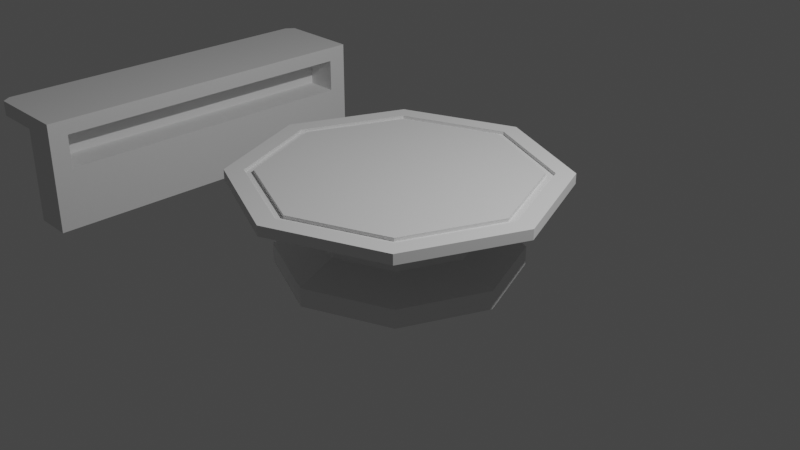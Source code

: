 # Source: disco_dwarf.blend  (saved by Blender 2.82.7; exported with 4.5.12 LTS)
import bpy
from mathutils import Matrix  # noqa: F401  (used for matrix-valued properties, if any)

bpy.ops.wm.read_factory_settings(use_empty=True)
scene = bpy.context.scene
scene.name = 'Scene'

# ---- collections
col_collection = bpy.data.collections.new('Collection'); scene.collection.children.link(col_collection)

# ---- world
world_world = bpy.data.worlds.new('World'); scene.world = world_world
world_world.use_nodes = True; world_world.node_tree.nodes.clear()
_N = world_world.node_tree.nodes; _L = world_world.node_tree.links
n0 = _N.new('ShaderNodeOutputWorld'); n0.name = 'World Output'; n0.location = (300, 300)
n1 = _N.new('ShaderNodeBackground'); n1.name = 'Background'; n1.location = (10, 300)
n1.inputs[0].default_value = (0.05088, 0.05088, 0.05088, 1.0)
_L.new(n1.outputs[0], n0.inputs[0])
n0.is_active_output = True
world_world.color = (0.05088, 0.05088, 0.05088)
world_world.use_sun_shadow = False
world_world.sun_shadow_jitter_overblur = 0.0

# ---- cameras
cam_camera = bpy.data.cameras.new('Camera')
cam_camera.clip_end = 100.0
cam_camera.ortho_scale = 7.314

# ---- lights
light_light = bpy.data.lights.new('Light', 'POINT')
light_light.transmission_factor = 0.0
light_light.energy = 1000.0
light_light.shadow_soft_size = 0.1
light_light.shadow_maximum_resolution = 0.006
light_light.use_absolute_resolution = True

# ---- meshes
me_cylinder = bpy.data.meshes.new('Cylinder')
me_cylinder.from_pydata([(3.916e-08, 1.751, 3.989), (3.916e-08, 1.751, 5.071), (1.238, 1.238, 3.989), (1.238, 1.238, 5.071), (1.751, -8.212e-08, 3.989), (1.751, -8.212e-08, 5.071), (1.238, -1.238, 3.989), (1.238, -1.238, 5.071), (-1.139e-07, -1.751, 3.989), (-1.139e-07, -1.751, 5.071), (-1.238, -1.238, 3.989), (-1.238, -1.238, 5.071), (-1.751, 1.528e-08, 3.989), (-1.751, 1.528e-08, 5.071), (-1.238, 1.238, 3.989), (-1.238, 1.238, 5.071), (2.732e-08, 0.8967, 3.118), (0.634, 0.634, 3.118), (0.8967, -3.479e-08, 3.118), (0.634, -0.634, 3.118), (-5.107e-08, -0.8967, 3.118), (-0.634, -0.634, 3.118), (-0.8967, 1.51e-08, 3.118), (-0.634, 0.634, 3.118), (2.732e-08, 0.8967, -1.175), (0.634, 0.634, -1.175), (0.8967, -3.479e-08, -1.175), (0.634, -0.634, -1.175), (-5.107e-08, -0.8967, -1.175), (-0.634, -0.634, -1.175), (-0.8967, 1.51e-08, -1.175), (-0.634, 0.634, -1.175), (3.289e-08, 1.299, -2.899), (0.9183, 0.9183, -2.899), (1.299, -5.707e-08, -2.899), (0.9183, -0.9183, -2.899), (-8.064e-08, -1.299, -2.899), (-0.9183, -0.9183, -2.899), (-1.299, 1.519e-08, -2.899), (-0.9183, 0.9183, -2.899), (3.604e-08, 1.299, -4.876), (0.9183, 0.9183, -4.876), (1.299, -5.707e-08, -4.876), (0.9183, -0.9183, -4.876), (-7.749e-08, -1.299, -4.876), (-0.9183, -0.9183, -4.876), (-1.299, 1.519e-08, -4.876), (-0.9183, 0.9183, -4.876), (1.095, 1.095, 5.071), (3.635e-08, 1.548, 5.071), (1.548, -7.091e-08, 5.071), (1.095, -1.095, 5.071), (-9.902e-08, -1.548, 5.071), (-1.095, -1.095, 5.071), (-1.548, 1.524e-08, 5.071), (-1.095, 1.095, 5.071), (1.024, 1.024, 5.071), (2.92e-08, 1.448, 5.071), (1.448, -6.458e-08, 5.071), (1.024, -1.024, 5.071), (-9.739e-08, -1.448, 5.071), (-1.024, -1.024, 5.071), (-1.448, 1.598e-08, 5.071), (-1.024, 1.024, 5.071), (1.095, 1.095, 4.718), (3.635e-08, 1.548, 4.718), (1.548, -7.091e-08, 4.718), (1.095, -1.095, 4.718), (-9.902e-08, -1.548, 4.718), (-1.095, -1.095, 4.718), (-1.548, 1.524e-08, 4.718), (-1.095, 1.095, 4.718), (1.024, 1.024, 4.718), (2.92e-08, 1.448, 4.718), (1.448, -6.458e-08, 4.718), (1.024, -1.024, 4.718), (-9.739e-08, -1.448, 4.718), (-1.024, -1.024, 4.718), (-1.448, 1.598e-08, 4.718), (-1.024, 1.024, 4.718)], [], [(0, 1, 3, 2), (2, 3, 5, 4), (4, 5, 7, 6), (6, 7, 9, 8), (8, 9, 11, 10), (10, 11, 13, 12), (9, 7, 51, 52), (12, 13, 15, 14), (14, 15, 1, 0), (2, 4, 18, 17), (18, 19, 27, 26), (8, 10, 21, 20), (14, 0, 16, 23), (0, 2, 17, 16), (4, 6, 19, 18), (10, 12, 22, 21), (6, 8, 20, 19), (12, 14, 23, 22), (30, 31, 39, 38), (16, 17, 25, 24), (23, 16, 24, 31), (21, 22, 30, 29), (19, 20, 28, 27), (17, 18, 26, 25), (22, 23, 31, 30), (20, 21, 29, 28), (35, 36, 44, 43), (28, 29, 37, 36), (26, 27, 35, 34), (24, 25, 33, 32), (31, 24, 32, 39), (29, 30, 38, 37), (27, 28, 36, 35), (25, 26, 34, 33), (62, 63, 79, 78), (33, 34, 42, 41), (38, 39, 47, 46), (36, 37, 45, 44), (34, 35, 43, 42), (32, 33, 41, 40), (39, 32, 40, 47), (37, 38, 46, 45), (15, 13, 54, 55), (5, 3, 48, 50), (11, 9, 52, 53), (1, 15, 55, 49), (3, 1, 49, 48), (7, 5, 50, 51), (13, 11, 53, 54), (56, 57, 63, 62, 61, 60, 59, 58), (49, 55, 71, 65), (61, 62, 78, 77), (55, 54, 70, 71), (60, 61, 77, 76), (54, 53, 69, 70), (59, 60, 76, 75), (53, 52, 68, 69), (69, 68, 76, 77), (67, 66, 74, 75), (64, 65, 73, 72), (65, 71, 79, 73), (70, 69, 77, 78), (68, 67, 75, 76), (66, 64, 72, 74), (71, 70, 78, 79), (48, 49, 65, 64), (63, 57, 73, 79), (50, 48, 64, 66), (57, 56, 72, 73), (51, 50, 66, 67), (56, 58, 74, 72), (52, 51, 67, 68), (58, 59, 75, 74)])
_uv = me_cylinder.uv_layers.new(name='UVMap')
_uv.uv.foreach_set('vector', [1.0, 0.5, 1.0, 1.0, 0.875, 1.0, 0.875, 0.5, 0.875, 0.5, 0.875, 1.0, 0.75, 1.0, 0.75, 0.5, 0.75, 0.5, 0.75, 1.0, 0.625, 1.0, 0.625, 0.5, 0.625, 0.5, 0.625, 1.0, 0.5, 1.0, 0.5, 0.5, 0.5, 0.5, 0.5, 1.0, 0.375, 1.0, 0.375, 0.5, 0.375, 0.5, 0.375, 1.0, 0.25, 1.0, 0.25, 0.5, 0.5, 1.0, 0.625, 1.0, 0.625, 1.0, 0.5, 1.0, 0.25, 0.5, 0.25, 1.0, 0.125, 1.0, 0.125, 0.5, 0.125, 0.5, 0.125, 1.0, 0.0, 1.0, 0.0, 0.5, 0.875, 0.5, 0.75, 0.5, 0.75, 0.5, 0.875, 0.5, 0.75, 0.5, 0.625, 0.5, 0.625, 0.5, 0.75, 0.5, 0.5, 0.5, 0.375, 0.5, 0.375, 0.5, 0.5, 0.5, 0.125, 0.5, 0.0, 0.5, 0.0, 0.5, 0.125, 0.5, 1.0, 0.5, 0.875, 0.5, 0.875, 0.5, 1.0, 0.5, 0.75, 0.5, 0.625, 0.5, 0.625, 0.5, 0.75, 0.5, 0.375, 0.5, 0.25, 0.5, 0.25, 0.5, 0.375, 0.5, 0.625, 0.5, 0.5, 0.5, 0.5, 0.5, 0.625, 0.5, 0.25, 0.5, 0.125, 0.5, 0.125, 0.5, 0.25, 0.5, 0.25, 0.5, 0.125, 0.5, 0.125, 0.5, 0.25, 0.5, 1.0, 0.5, 0.875, 0.5, 0.875, 0.5, 1.0, 0.5, 0.125, 0.5, 0.0, 0.5, 0.0, 0.5, 0.125, 0.5, 0.375, 0.5, 0.25, 0.5, 0.25, 0.5, 0.375, 0.5, 0.625, 0.5, 0.5, 0.5, 0.5, 0.5, 0.625, 0.5, 0.875, 0.5, 0.75, 0.5, 0.75, 0.5, 0.875, 0.5, 0.25, 0.5, 0.125, 0.5, 0.125, 0.5, 0.25, 0.5, 0.5, 0.5, 0.375, 0.5, 0.375, 0.5, 0.5, 0.5, 0.625, 0.5, 0.5, 0.5, 0.5, 0.5, 0.625, 0.5, 0.5, 0.5, 0.375, 0.5, 0.375, 0.5, 0.5, 0.5, 0.75, 0.5, 0.625, 0.5, 0.625, 0.5, 0.75, 0.5, 1.0, 0.5, 0.875, 0.5, 0.875, 0.5, 1.0, 0.5, 0.125, 0.5, 0.0, 0.5, 0.0, 0.5, 0.125, 0.5, 0.375, 0.5, 0.25, 0.5, 0.25, 0.5, 0.375, 0.5, 0.625, 0.5, 0.5, 0.5, 0.5, 0.5, 0.625, 0.5, 0.875, 0.5, 0.75, 0.5, 0.75, 0.5, 0.875, 0.5, 0.01, 0.25, 0.08029, 0.4197, 0.08029, 0.4197, 0.01, 0.25, 0.875, 0.5, 0.75, 0.5, 0.75, 0.5, 0.875, 0.5, 0.25, 0.5, 0.125, 0.5, 0.125, 0.5, 0.25, 0.5, 0.5, 0.5, 0.375, 0.5, 0.375, 0.5, 0.5, 0.5, 0.75, 0.5, 0.625, 0.5, 0.625, 0.5, 0.75, 0.5, 1.0, 0.5, 0.875, 0.5, 0.875, 0.5, 1.0, 0.5, 0.125, 0.5, 0.0, 0.5, 0.0, 0.5, 0.125, 0.5, 0.375, 0.5, 0.25, 0.5, 0.25, 0.5, 0.375, 0.5, 0.125, 1.0, 0.25, 1.0, 0.25, 1.0, 0.125, 1.0, 0.75, 1.0, 0.875, 1.0, 0.875, 1.0, 0.75, 1.0, 0.375, 1.0, 0.5, 1.0, 0.5, 1.0, 0.375, 1.0, 0.0, 1.0, 0.125, 1.0, 0.125, 1.0, 0.0, 1.0, 0.875, 1.0, 1.0, 1.0, 1.0, 1.0, 0.875, 1.0, 0.625, 1.0, 0.75, 1.0, 0.75, 1.0, 0.625, 1.0, 0.25, 1.0, 0.375, 1.0, 0.375, 1.0, 0.25, 1.0, 0.4197, 0.4197, 0.25, 0.49, 0.08029, 0.4197, 0.01, 0.25, 0.08029, 0.08029, 0.25, 0.01, 0.4197, 0.08029, 0.49, 0.25, 0.0, 1.0, 0.125, 1.0, 0.125, 1.0, 0.0, 1.0, 0.08029, 0.08029, 0.01, 0.25, 0.01, 0.25, 0.08029, 0.08029, 0.125, 1.0, 0.25, 1.0, 0.25, 1.0, 0.125, 1.0, 0.25, 0.01, 0.08029, 0.08029, 0.08029, 0.08029, 0.25, 0.01, 0.25, 1.0, 0.375, 1.0, 0.375, 1.0, 0.25, 1.0, 0.4197, 0.08029, 0.25, 0.01, 0.25, 0.01, 0.4197, 0.08029, 0.375, 1.0, 0.5, 1.0, 0.5, 1.0, 0.375, 1.0, 0.375, 1.0, 0.5, 1.0, 0.5, 1.0, 0.375, 1.0, 0.625, 1.0, 0.75, 1.0, 0.75, 1.0, 0.625, 1.0, 0.875, 1.0, 1.0, 1.0, 1.0, 1.0, 0.875, 1.0, 0.0, 1.0, 0.125, 1.0, 0.125, 1.0, 0.0, 1.0, 0.25, 1.0, 0.375, 1.0, 0.375, 1.0, 0.25, 1.0, 0.5, 1.0, 0.625, 1.0, 0.625, 1.0, 0.5, 1.0, 0.75, 1.0, 0.875, 1.0, 0.875, 1.0, 0.75, 1.0, 0.125, 1.0, 0.25, 1.0, 0.25, 1.0, 0.125, 1.0, 0.875, 1.0, 1.0, 1.0, 1.0, 1.0, 0.875, 1.0, 0.08029, 0.4197, 0.25, 0.49, 0.25, 0.49, 0.08029, 0.4197, 0.75, 1.0, 0.875, 1.0, 0.875, 1.0, 0.75, 1.0, 0.25, 0.49, 0.4197, 0.4197, 0.4197, 0.4197, 0.25, 0.49, 0.625, 1.0, 0.75, 1.0, 0.75, 1.0, 0.625, 1.0, 0.4197, 0.4197, 0.49, 0.25, 0.49, 0.25, 0.4197, 0.4197, 0.5, 1.0, 0.625, 1.0, 0.625, 1.0, 0.5, 1.0, 0.49, 0.25, 0.4197, 0.08029, 0.4197, 0.08029, 0.49, 0.25])
me_cylinder.use_remesh_fix_poles = True
me_cylinder.use_remesh_preserve_attributes = False
me_cylinder.use_mirror_vertex_groups = False
me_cylinder.update()
me_cube_001 = bpy.data.meshes.new('Cube.001')
me_cube_001.from_pydata([(0.199, -2.078, -0.6464), (0.199, -2.078, 0.6464), (0.199, 2.078, -0.6464), (0.199, 2.078, 0.6464), (0.6464, -2.078, -0.6464), (0.6464, -2.078, 0.6464), (0.6464, 2.078, -0.6464), (0.6464, 2.078, 0.6464), (0.199, -2.078, 0.07925), (0.199, -2.078, 0.4723), (0.199, 2.078, 0.4723), (0.199, 2.078, 0.07925), (0.6464, 2.078, 0.4723), (0.6464, 2.078, 0.07925), (0.6464, -2.078, 0.4723), (0.6464, -2.078, 0.07925), (0.199, 1.856, -0.6464), (0.199, -1.856, -0.6464), (0.199, -1.856, 0.6464), (0.199, 1.856, 0.6464), (0.6464, -1.856, -0.6464), (0.6464, 1.856, -0.6464), (0.6464, 1.856, 0.6464), (0.6464, -1.856, 0.6464), (0.6464, 1.856, 0.07925), (0.6464, -1.856, 0.07925), (0.6464, 1.856, 0.4723), (0.6464, -1.856, 0.4723), (0.199, -1.856, 0.07925), (0.199, 1.856, 0.07925), (0.199, -1.856, 0.4723), (0.199, 1.856, 0.4723), (0.2547, 1.856, 0.07925), (0.2547, -1.856, 0.07925), (0.2547, 1.856, 0.4723), (0.2547, -1.856, 0.4723), (-0.3615, -2.078, 0.4723), (-0.3615, -2.078, 0.6464), (-0.3615, 1.856, 0.6464), (-0.3615, 2.078, 0.6464), (-0.3615, 2.078, 0.4723), (-0.3615, 1.856, 0.4723), (-0.3615, -1.856, 0.6464), (-0.3615, -1.856, 0.4723), (-0.4341, -1.977, 0.4723), (-0.4341, -1.977, 0.6464), (-0.4341, 1.856, 0.6464), (-0.4341, 1.977, 0.6464), (-0.4341, 1.977, 0.4723), (-0.4341, 1.856, 0.4723), (-0.4341, -1.856, 0.6464), (-0.4341, -1.856, 0.4723)], [], [(1, 18, 42, 37), (10, 3, 7, 12), (27, 23, 5, 14), (14, 5, 1, 9), (23, 18, 1, 5), (4, 15, 8, 0), (15, 14, 9, 8), (20, 25, 15, 4), (25, 27, 14, 15), (2, 11, 13, 6), (11, 10, 12, 13), (16, 29, 11, 2), (29, 31, 10, 11), (8, 9, 30, 28), (28, 30, 31, 29), (0, 8, 28, 17), (17, 28, 29, 16), (13, 12, 26, 24), (26, 27, 35, 34), (6, 13, 24, 21), (21, 24, 25, 20), (7, 3, 19, 22), (22, 19, 18, 23), (12, 7, 22, 26), (26, 22, 23, 27), (31, 30, 43, 41), (9, 1, 37, 36), (32, 34, 35, 33), (25, 24, 32, 33), (24, 26, 34, 32), (27, 25, 33, 35), (37, 42, 50, 45), (43, 36, 44, 51), (38, 39, 47, 46), (19, 3, 39, 38), (30, 9, 36, 43), (18, 19, 38, 42), (10, 31, 41, 40), (3, 10, 40, 39), (49, 46, 47, 48), (44, 45, 50, 51), (51, 50, 46, 49), (39, 40, 48, 47), (36, 37, 45, 44), (41, 43, 51, 49), (42, 38, 46, 50), (40, 41, 49, 48)])
_uv = me_cube_001.uv_layers.new(name='UVMap')
_uv.uv.foreach_set('vector', [0.875, 0.75, 0.875, 0.6667, 0.875, 0.6667, 0.875, 0.75, 0.5417, 0.25, 0.625, 0.25, 0.625, 0.5, 0.5417, 0.5, 0.5417, 0.6667, 0.625, 0.6667, 0.625, 0.75, 0.5417, 0.75, 0.5417, 0.75, 0.625, 0.75, 0.625, 1.0, 0.5417, 1.0, 0.625, 0.6667, 0.875, 0.6667, 0.875, 0.75, 0.625, 0.75, 0.375, 0.75, 0.4583, 0.75, 0.4583, 1.0, 0.375, 1.0, 0.4583, 0.75, 0.5417, 0.75, 0.5417, 1.0, 0.4583, 1.0, 0.375, 0.6667, 0.4583, 0.6667, 0.4583, 0.75, 0.375, 0.75, 0.4583, 0.6667, 0.5417, 0.6667, 0.5417, 0.75, 0.4583, 0.75, 0.375, 0.25, 0.4583, 0.25, 0.4583, 0.5, 0.375, 0.5, 0.4583, 0.25, 0.5417, 0.25, 0.5417, 0.5, 0.4583, 0.5, 0.375, 0.1667, 0.4583, 0.1667, 0.4583, 0.25, 0.375, 0.25, 0.4583, 0.1667, 0.5417, 0.1667, 0.5417, 0.25, 0.4583, 0.25, 0.4583, 0.0, 0.5417, 0.0, 0.5417, 0.08333, 0.4583, 0.08333, 0.4583, 0.08333, 0.5417, 0.08333, 0.5417, 0.1667, 0.4583, 0.1667, 0.375, 0.0, 0.4583, 0.0, 0.4583, 0.08333, 0.375, 0.08333, 0.375, 0.08333, 0.4583, 0.08333, 0.4583, 0.1667, 0.375, 0.1667, 0.4583, 0.5, 0.5417, 0.5, 0.5417, 0.5833, 0.4583, 0.5833, 0.5417, 0.5833, 0.5417, 0.6667, 0.5417, 0.6667, 0.5417, 0.5833, 0.375, 0.5, 0.4583, 0.5, 0.4583, 0.5833, 0.375, 0.5833, 0.375, 0.5833, 0.4583, 0.5833, 0.4583, 0.6667, 0.375, 0.6667, 0.625, 0.5, 0.875, 0.5, 0.875, 0.5833, 0.625, 0.5833, 0.625, 0.5833, 0.875, 0.5833, 0.875, 0.6667, 0.625, 0.6667, 0.5417, 0.5, 0.625, 0.5, 0.625, 0.5833, 0.5417, 0.5833, 0.5417, 0.5833, 0.625, 0.5833, 0.625, 0.6667, 0.5417, 0.6667, 0.5417, 0.1667, 0.5417, 0.08333, 0.5417, 0.08333, 0.5417, 0.1667, 0.5417, 1.0, 0.625, 1.0, 0.625, 1.0, 0.5417, 1.0, 0.4583, 0.5833, 0.5417, 0.5833, 0.5417, 0.6667, 0.4583, 0.6667, 0.4583, 0.6667, 0.4583, 0.5833, 0.4583, 0.5833, 0.4583, 0.6667, 0.4583, 0.5833, 0.5417, 0.5833, 0.5417, 0.5833, 0.4583, 0.5833, 0.5417, 0.6667, 0.4583, 0.6667, 0.4583, 0.6667, 0.5417, 0.6667, 0.875, 0.75, 0.875, 0.6667, 0.875, 0.6667, 0.875, 0.75, 0.5417, 0.08333, 0.5417, 0.0, 0.5417, 0.0, 0.5417, 0.08333, 0.875, 0.5833, 0.875, 0.5, 0.875, 0.5, 0.875, 0.5833, 0.875, 0.5833, 0.875, 0.5, 0.875, 0.5, 0.875, 0.5833, 0.5417, 0.08333, 0.5417, 0.0, 0.5417, 0.0, 0.5417, 0.08333, 0.875, 0.6667, 0.875, 0.5833, 0.875, 0.5833, 0.875, 0.6667, 0.5417, 0.25, 0.5417, 0.1667, 0.5417, 0.1667, 0.5417, 0.25, 0.625, 0.25, 0.5417, 0.25, 0.5417, 0.25, 0.625, 0.25, 0.5417, 0.1667, 0.625, 0.1667, 0.625, 0.25, 0.5417, 0.25, 0.5417, 0.0, 0.625, 0.0, 0.625, 0.08333, 0.5417, 0.08333, 0.5417, 0.08333, 0.625, 0.08333, 0.625, 0.1667, 0.5417, 0.1667, 0.625, 0.25, 0.5417, 0.25, 0.5417, 0.25, 0.625, 0.25, 0.5417, 1.0, 0.625, 1.0, 0.625, 1.0, 0.5417, 1.0, 0.5417, 0.1667, 0.5417, 0.08333, 0.5417, 0.08333, 0.5417, 0.1667, 0.875, 0.6667, 0.875, 0.5833, 0.875, 0.5833, 0.875, 0.6667, 0.5417, 0.25, 0.5417, 0.1667, 0.5417, 0.1667, 0.5417, 0.25])
me_cube_001.use_remesh_fix_poles = True
me_cube_001.use_remesh_preserve_attributes = False
me_cube_001.use_mirror_vertex_groups = False
me_cube_001.update()

# ---- objects
ob_light = bpy.data.objects.new('Light', light_light)
ob_camera = bpy.data.objects.new('Camera', cam_camera)
ob_table = bpy.data.objects.new('Table', me_cylinder)
ob_cube = bpy.data.objects.new('Cube', me_cube_001)

# ---- transforms, parenting, visibility, modifiers, constraints
ob_light.location = (4.076, 1.005, 5.904)
ob_light.rotation_euler = (0.6503, 0.05522, 1.866)
ob_light.lock_rotations_4d = False
ob_light.empty_display_type = 'ARROWS'
ob_light.color = (0.0, 0.0, 0.0, 0.0)
ob_light.lineart.crease_threshold = 0.0
ob_camera.location = (7.359, -6.926, 4.958)
ob_camera.rotation_euler = (1.109, 0.0, 0.8149)
ob_camera.lock_rotations_4d = False
ob_camera.empty_display_type = 'ARROWS'
ob_camera.color = (0.0, 0.0, 0.0, 0.0)
ob_camera.display_type = 'WIRE'
ob_camera.lineart.crease_threshold = 0.0
ob_table.location = (0.0, 0.0, 0.0)
ob_table.scale = (1.0, 1.0, 0.1031)
ob_table.lineart.crease_threshold = 0.0
ob_cube.location = (-3.91, 0.0, 0.0)
ob_cube.lineart.crease_threshold = 0.0

# ---- collection membership
col_collection.objects.link(ob_light)
col_collection.objects.link(ob_camera)
col_collection.objects.link(ob_table)
col_collection.objects.link(ob_cube)

# ---- scene / render settings (as saved in the file)
scene.camera = ob_camera
scene.frame_start = 1; scene.frame_end = 250; scene.frame_set(1)
scene.render.engine = 'BLENDER_EEVEE_NEXT'
scene.cycles.use_denoising = False
scene.cycles.samples = 128
scene.cycles.sampling_pattern = 'TABULATED_SOBOL'
scene.cycles.use_adaptive_sampling = False
scene.cycles.use_light_tree = False
scene.view_settings.view_transform = 'Filmic'
bpy.context.view_layer.update()
